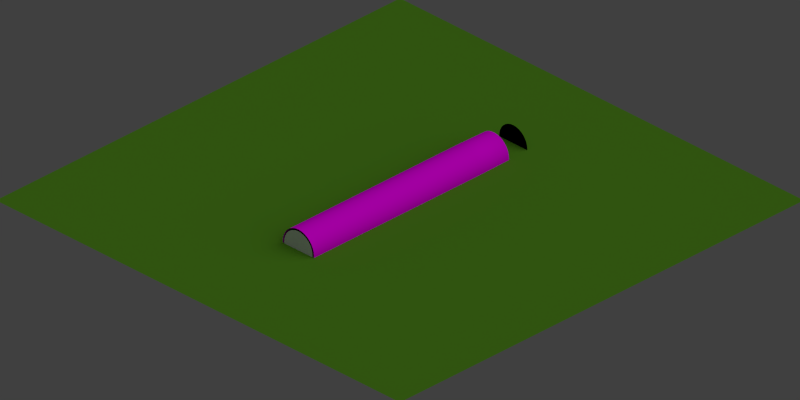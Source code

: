 # Source: tmp.blend  (saved by Blender 2.73.0; exported with 4.5.12 LTS)
import bpy
from mathutils import Matrix  # noqa: F401  (used for matrix-valued properties, if any)

bpy.ops.wm.read_factory_settings(use_empty=True)
scene = bpy.context.scene
scene.name = 'Scene'

# ---- collections
col_collection_1 = bpy.data.collections.new('Collection 1'); scene.collection.children.link(col_collection_1)

# ---- images (referenced by path relative to the original .blend; pixels are not part of the script)
import os
ASSET_DIR = os.environ.get("B2B_ASSET_DIR", "")  # directory of the original .blend (textures are referenced by path, not embedded)
HERE = os.path.dirname(os.path.abspath(__file__))  # packed textures are extracted next to this script under _unpacked/

def load_image(name, relpath, width, height, colorspace="sRGB"):
    """Load a texture the original file referenced (path relative to the .blend, or extracted next to this script)."""
    p = next((c for c in (os.path.join(HERE, relpath), os.path.join(ASSET_DIR, relpath)) if relpath and os.path.exists(c)), "")
    if p:
        img = bpy.data.images.load(p, check_existing=True)
        img.name = name
    else:  # same state as the original file: an image datablock whose file is absent (Cycles renders it pink)
        img = bpy.data.images.new(name, width, height)
        img.source = "FILE"
        img.filepath = "//" + (relpath or name)
    img.colorspace_settings.name = colorspace
    return img
img_barkdecidious0194_7_s_jpg = load_image('BarkDecidious0194_7_S.jpg', 'BarkDecidious0194_7_S.jpg', 1024, 1024, 'sRGB')

# ---- materials (node trees are filled in below, after node groups)
mat_material_023 = bpy.data.materials.new('Material.023')
mat_material_023.alpha_threshold = 0.0
mat_material_023.roughness = 0.5
mat_greengrassmat = bpy.data.materials.new('greengrassMat')
mat_greengrassmat.alpha_threshold = 0.0
mat_greengrassmat.preview_render_type = 'HAIR'
mat_greengrassmat.diffuse_color = (0.0971, 0.288, 0.01687, 1.0)
mat_greengrassmat.specular_color = (0.604, 0.465, 0.136)
mat_greengrassmat.roughness = 0.5
mat_greengrassmat.specular_intensity = 0.3

# ---- material node trees
mat_material_023.use_nodes = True; mat_material_023.node_tree.nodes.clear()
_N = mat_material_023.node_tree.nodes; _L = mat_material_023.node_tree.links
n0 = _N.new('ShaderNodeOutputMaterial'); n0.name = 'Material Output'; n0.location = (300, 300)
n1 = _N.new('ShaderNodeBsdfDiffuse'); n1.name = 'Diffuse BSDF'; n1.location = (10, 300)
n2 = _N.new('ShaderNodeTexImage'); n2.name = 'Image Texture'; n2.location = (-180, 300)
n2.width = 140
n2.image = img_barkdecidious0194_7_s_jpg
_L.new(n1.outputs[0], n0.inputs[0])
_L.new(n2.outputs[0], n1.inputs[0])
n0.is_active_output = True

# ---- world
world_world = bpy.data.worlds.new('World'); scene.world = world_world
world_world.color = (0.05088, 0.05088, 0.05088)
world_world.use_sun_shadow = False
world_world.sun_shadow_jitter_overblur = 0.0
world_world.cycles.sampling_method = 'MANUAL'
world_world.cycles.sample_map_resolution = 256

# ---- cameras
cam_camera = bpy.data.cameras.new('Camera')
cam_camera.type = 'ORTHO'
cam_camera.clip_end = 100.0
cam_camera.lens = 35.0
cam_camera.sensor_width = 32.0
cam_camera.sensor_height = 18.0
cam_camera.ortho_scale = 2.8
cam_camera.dof.focus_distance = 0.0

# ---- lights
light_lamp = bpy.data.lights.new('Lamp', 'SUN')
light_lamp.transmission_factor = 0.0
light_lamp.cutoff_distance = 30.0
light_lamp.angle = 1.571
light_lamp.energy = 1.0
light_lamp.shadow_buffer_clip_start = 1.001
light_lamp.shadow_soft_size = 1.0
light_lamp.shadow_cascade_max_distance = 1000.0
light_lamp.cycles.use_multiple_importance_sampling = False

# ---- meshes
me_circle = bpy.data.meshes.new('Circle')
me_circle.from_pydata([(-0.2047, 1.752, 0.7893), (-0.2437, 1.752, 0.7855), (-0.2811, 1.752, 0.7741), (-0.3156, 1.752, 0.7557), (-0.3459, 1.752, 0.7309), (-0.3707, 1.752, 0.7006), (-0.3892, 1.752, 0.6661), (-0.4006, 1.752, 0.6286), (-0.4044, 1.752, 0.5897), (-0.4006, 1.752, 0.5507), (-0.3892, 1.752, 0.5133), (-0.3707, 1.752, 0.4787), (-0.3459, 1.752, 0.4485), (-0.3156, 1.752, 0.4236), (-0.2811, 1.752, 0.4052), (-0.2437, 1.752, 0.3938), (-0.2047, 1.752, 0.39), (-0.1658, 1.752, 0.3938), (-0.1283, 1.752, 0.4052), (-0.09379, 1.752, 0.4236), (-0.06353, 1.752, 0.4485), (-0.0387, 1.752, 0.4787), (-0.02024, 1.752, 0.5133), (-0.008882, 1.752, 0.5507), (-0.005046, 1.752, 0.5897), (-0.008882, 1.752, 0.6286), (-0.02024, 1.752, 0.6661), (-0.0387, 1.752, 0.7006), (-0.06353, 1.752, 0.7309), (-0.09379, 1.752, 0.7557), (-0.1283, 1.752, 0.7741), (-0.1658, 1.752, 0.7855), (-0.2047, 1.752, 0.7893), (-0.2437, 1.752, 0.7855), (-0.2811, 1.752, 0.7741), (-0.3156, 1.752, 0.7557), (-0.3459, 1.752, 0.7309), (-0.3707, 1.752, 0.7006), (-0.3892, 1.752, 0.6661), (-0.4006, 1.752, 0.6286), (-0.4044, 1.752, 0.5897), (-0.4006, 1.752, 0.5507), (-0.3892, 1.752, 0.5133), (-0.3707, 1.752, 0.4787), (-0.3459, 1.752, 0.4485), (-0.3156, 1.752, 0.4236), (-0.2811, 1.752, 0.4052), (-0.2437, 1.752, 0.3938), (-0.2047, 1.752, 0.39), (-0.1658, 1.752, 0.3938), (-0.1283, 1.752, 0.4052), (-0.09379, 1.752, 0.4236), (-0.06353, 1.752, 0.4485), (-0.0387, 1.752, 0.4787), (-0.02024, 1.752, 0.5133), (-0.008882, 1.752, 0.5507), (-0.005046, 1.752, 0.5897), (-0.008882, 1.752, 0.6286), (-0.02024, 1.752, 0.6661), (-0.0387, 1.752, 0.7006), (-0.06353, 1.752, 0.7309), (-0.09379, 1.752, 0.7557), (-0.1283, 1.752, 0.7741), (-0.1658, 1.752, 0.7855), (-0.2047, 1.752, 0.7893), (-0.2437, 1.752, 0.7855), (-0.2811, 1.752, 0.7741), (-0.3156, 1.752, 0.7557), (-0.3459, 1.752, 0.7309), (-0.3707, 1.752, 0.7006), (-0.3892, 1.752, 0.6661), (-0.4006, 1.752, 0.6286), (-0.4044, 1.752, 0.5897), (-0.4006, 1.752, 0.5507), (-0.3892, 1.752, 0.5133), (-0.3707, 1.752, 0.4787), (-0.3459, 1.752, 0.4485), (-0.3156, 1.752, 0.4236), (-0.2811, 1.752, 0.4052), (-0.2437, 1.752, 0.3938), (-0.2047, 1.752, 0.39), (-0.1658, 1.752, 0.3938), (-0.1283, 1.752, 0.4052), (-0.09379, 1.752, 0.4236), (-0.06353, 1.752, 0.4485), (-0.0387, 1.752, 0.4787), (-0.02024, 1.752, 0.5133), (-0.008882, 1.752, 0.5507), (-0.005046, 1.752, 0.5897), (-0.008882, 1.752, 0.6286), (-0.02024, 1.752, 0.6661), (-0.0387, 1.752, 0.7006), (-0.06353, 1.752, 0.7309), (-0.09379, 1.752, 0.7557), (-0.1283, 1.752, 0.7741), (-0.1658, 1.752, 0.7855), (-0.2047, 1.752, 0.7893), (-0.2437, 1.752, 0.7855), (-0.2811, 1.752, 0.7741), (-0.3156, 1.752, 0.7557), (-0.3459, 1.752, 0.7309), (-0.3707, 1.752, 0.7006), (-0.3892, 1.752, 0.6661), (-0.4006, 1.752, 0.6286), (-0.4044, 1.752, 0.5897), (-0.4006, 1.752, 0.5507), (-0.3892, 1.752, 0.5133), (-0.3707, 1.752, 0.4787), (-0.3459, 1.752, 0.4485), (-0.3156, 1.752, 0.4236), (-0.2811, 1.752, 0.4052), (-0.2437, 1.752, 0.3938), (-0.2047, 1.752, 0.39), (-0.1658, 1.752, 0.3938), (-0.1283, 1.752, 0.4052), (-0.09379, 1.752, 0.4236), (-0.06353, 1.752, 0.4485), (-0.0387, 1.752, 0.4787), (-0.02024, 1.752, 0.5133), (-0.008882, 1.752, 0.5507), (-0.005046, 1.752, 0.5897), (-0.008882, 1.752, 0.6286), (-0.02024, 1.752, 0.6661), (-0.0387, 1.752, 0.7006), (-0.06353, 1.752, 0.7309), (-0.09379, 1.752, 0.7557), (-0.1283, 1.752, 0.7741), (-0.1658, 1.752, 0.7855)], [(59, 27), (28, 60), (48, 16), (17, 49), (37, 5), (6, 38), (57, 25), (26, 58), (35, 3), (4, 36), (46, 14), (15, 47), (55, 23), (24, 56), (33, 1), (2, 34), (44, 12), (13, 45), (53, 21), (22, 54), (42, 10), (11, 43), (62, 30), (31, 63), (51, 19), (20, 52), (40, 8), (9, 41), (29, 61), (18, 50), (7, 39), (32, 0)], [(65, 64, 95, 94, 93, 92, 91, 90, 89, 88, 87, 86, 85, 84, 83, 82, 81, 80, 79, 78, 77, 76, 75, 74, 73, 72, 71, 70, 69, 68, 67, 66), (33, 34, 35, 36, 37, 38, 39, 40, 41, 42, 43, 44, 45, 46, 47, 48, 49, 50, 51, 52, 53, 54, 55, 56, 57, 58, 59, 60, 61, 62, 63, 32), (97, 98, 99, 100, 101, 102, 103, 104, 105, 106, 107, 108, 109, 110, 111, 112, 113, 114, 115, 116, 117, 118, 119, 120, 121, 122, 123, 124, 125, 126, 127, 96), (91, 92, 124, 123), (80, 81, 113, 112), (69, 70, 102, 101), (89, 90, 122, 121), (67, 68, 100, 99), (78, 79, 111, 110), (87, 88, 120, 119), (65, 66, 98, 97), (76, 77, 109, 108), (85, 86, 118, 117), (74, 75, 107, 106), (94, 95, 127, 126), (83, 84, 116, 115), (72, 73, 105, 104), (92, 93, 125, 124), (81, 82, 114, 113), (70, 71, 103, 102), (90, 91, 123, 122), (68, 69, 101, 100), (79, 80, 112, 111), (88, 89, 121, 120), (66, 67, 99, 98), (77, 78, 110, 109), (86, 87, 119, 118), (64, 65, 97, 96), (75, 76, 108, 107), (95, 64, 96, 127), (84, 85, 117, 116), (73, 74, 106, 105), (93, 94, 126, 125), (82, 83, 115, 114), (71, 72, 104, 103)])
_uv = me_circle.uv_layers.new(name='UVMap')
_uv.uv.foreach_set('vector', [0.6771, 0.009771, 0.7254, 0.0001707, 0.7746, 0.0001707, 0.8229, 0.009772, 0.8683, 0.0286, 0.9093, 0.05595, 0.9441, 0.09074, 0.9714, 0.1317, 0.9902, 0.1771, 0.9998, 0.2254, 0.9998, 0.2746, 0.9902, 0.3229, 0.9714, 0.3683, 0.9441, 0.4093, 0.9093, 0.4441, 0.8683, 0.4714, 0.8229, 0.4902, 0.7746, 0.4998, 0.7254, 0.4998, 0.6771, 0.4902, 0.6317, 0.4714, 0.5907, 0.4441, 0.5559, 0.4093, 0.5286, 0.3683, 0.5098, 0.3229, 0.5002, 0.2746, 0.5002, 0.2254, 0.5098, 0.1771, 0.5286, 0.1317, 0.5559, 0.09074, 0.5907, 0.05594, 0.6317, 0.0286, 0.1317, 0.4714, 0.09074, 0.4441, 0.05595, 0.4093, 0.0286, 0.3683, 0.009772, 0.3229, 0.0001708, 0.2746, 0.0001707, 0.2254, 0.009771, 0.1771, 0.0286, 0.1317, 0.05594, 0.09074, 0.09074, 0.05595, 0.1317, 0.0286, 0.1771, 0.009772, 0.2254, 0.0001708, 0.2746, 0.0001707, 0.3229, 0.009771, 0.3683, 0.0286, 0.4093, 0.05594, 0.4441, 0.09074, 0.4714, 0.1317, 0.4902, 0.1771, 0.4998, 0.2254, 0.4998, 0.2746, 0.4902, 0.3229, 0.4714, 0.3683, 0.4441, 0.4093, 0.4093, 0.4441, 0.3683, 0.4714, 0.3229, 0.4902, 0.2746, 0.4998, 0.2254, 0.4998, 0.1771, 0.4902, 0.1317, 0.9714, 0.09074, 0.9441, 0.05595, 0.9093, 0.0286, 0.8683, 0.009772, 0.8229, 0.0001708, 0.7746, 0.0001707, 0.7254, 0.009771, 0.6771, 0.0286, 0.6317, 0.05594, 0.5907, 0.09074, 0.5559, 0.1317, 0.5286, 0.1771, 0.5098, 0.2254, 0.5002, 0.2746, 0.5002, 0.3229, 0.5098, 0.3683, 0.5286, 0.4093, 0.5559, 0.4441, 0.5907, 0.4714, 0.6317, 0.4902, 0.6771, 0.4998, 0.7254, 0.4998, 0.7746, 0.4902, 0.8229, 0.4714, 0.8683, 0.4441, 0.9093, 0.4093, 0.9441, 0.3683, 0.9714, 0.3229, 0.9902, 0.2746, 0.9998, 0.2254, 0.9998, 0.1771, 0.9902, 0.5577, 0.5014, 0.5577, 0.5505, 0.5569, 0.5505, 0.5569, 0.5014, 0.5026, 0.5122, 0.5517, 0.5122, 0.5517, 0.513, 0.5026, 0.513, 0.5545, 0.5505, 0.5545, 0.5014, 0.5553, 0.5014, 0.5553, 0.5505, 0.5637, 0.5014, 0.5637, 0.5505, 0.5629, 0.5505, 0.5629, 0.5014, 0.5517, 0.5166, 0.5026, 0.5166, 0.5026, 0.5158, 0.5517, 0.5158, 0.5026, 0.5038, 0.5517, 0.5038, 0.5517, 0.5046, 0.5026, 0.5046, 0.501, 0.5002, 0.501, 0.5493, 0.5002, 0.5493, 0.5002, 0.5002, 0.5517, 0.5022, 0.5026, 0.5022, 0.5026, 0.5014, 0.5517, 0.5014, 0.5026, 0.5146, 0.5517, 0.5146, 0.5517, 0.5154, 0.5026, 0.5154, 0.5601, 0.5014, 0.5601, 0.5505, 0.5593, 0.5505, 0.5593, 0.5014, 0.5641, 0.5505, 0.5641, 0.5014, 0.5649, 0.5014, 0.5649, 0.5505, 0.5517, 0.5082, 0.5026, 0.5082, 0.5026, 0.5074, 0.5517, 0.5074, 0.5026, 0.511, 0.5517, 0.511, 0.5517, 0.5118, 0.5026, 0.5118, 0.5014, 0.5505, 0.5014, 0.5014, 0.5022, 0.5014, 0.5022, 0.5505, 0.5517, 0.5058, 0.5026, 0.5058, 0.5026, 0.505, 0.5517, 0.505, 0.5026, 0.5134, 0.5517, 0.5134, 0.5517, 0.5142, 0.5026, 0.5142, 0.5533, 0.5505, 0.5533, 0.5014, 0.5541, 0.5014, 0.5541, 0.5505, 0.5613, 0.5014, 0.5613, 0.5505, 0.5605, 0.5505, 0.5605, 0.5014, 0.5653, 0.5505, 0.5653, 0.5014, 0.5661, 0.5014, 0.5661, 0.5505, 0.5026, 0.5098, 0.5517, 0.5098, 0.5517, 0.5106, 0.5026, 0.5106, 0.5529, 0.5014, 0.5529, 0.5505, 0.5521, 0.5505, 0.5521, 0.5014, 0.5517, 0.5094, 0.5026, 0.5094, 0.5026, 0.5086, 0.5517, 0.5086, 0.5026, 0.517, 0.5517, 0.517, 0.5517, 0.5178, 0.5026, 0.5178, 0.5625, 0.5014, 0.5625, 0.5505, 0.5617, 0.5505, 0.5617, 0.5014, 0.5517, 0.519, 0.5026, 0.519, 0.5026, 0.5182, 0.5517, 0.5182, 0.5665, 0.5505, 0.5665, 0.5014, 0.5673, 0.5014, 0.5673, 0.5505, 0.5517, 0.5034, 0.5026, 0.5034, 0.5026, 0.5026, 0.5517, 0.5026, 0.5589, 0.5014, 0.5589, 0.5505, 0.5581, 0.5505, 0.5581, 0.5014, 0.5026, 0.5685, 0.5026, 0.5194, 0.5034, 0.5194, 0.5034, 0.5685, 0.5517, 0.507, 0.5026, 0.507, 0.5026, 0.5062, 0.5517, 0.5062, 0.5014, 0.5002, 0.5505, 0.5002, 0.5505, 0.501, 0.5014, 0.501, 0.5557, 0.5505, 0.5557, 0.5014, 0.5565, 0.5014, 0.5565, 0.5505])
me_circle.use_remesh_preserve_volume = False
me_circle.use_remesh_preserve_attributes = False
me_circle.use_mirror_vertex_groups = False
me_circle.update()
me_cylinder_003 = bpy.data.meshes.new('Cylinder.003')
me_cylinder_003.from_pydata([(4.691e-08, 0.3687, -2.622), (0.07192, 0.3616, -2.622), (0.1411, 0.3406, -2.622), (0.2048, 0.3065, -2.622), (0.2607, 0.2607, -2.622), (0.3065, 0.2048, -2.622), (0.3406, 0.1411, -2.622), (0.3616, 0.07194, -2.622), (0.3687, 1.293e-05, -2.622), (0.3616, -0.07191, -2.622), (0.3406, -0.1411, -2.622), (0.3065, -0.2048, -2.622), (0.2607, -0.2607, -2.622), (0.2048, -0.3065, -2.622), (0.1411, -0.3406, -2.622), (0.07192, -0.3616, -2.622), (-7.322e-08, -0.3686, -2.622), (-0.07192, -0.3616, -2.622), (-0.1411, -0.3406, -2.622), (-0.2048, -0.3065, -2.622), (-0.2607, -0.2607, -2.622), (-0.3065, -0.2048, -2.622), (-0.3406, -0.1411, -2.622), (-0.3616, -0.07191, -2.622), (-0.3687, 1.325e-05, -2.622), (-0.3616, 0.07194, -2.622), (-0.3406, 0.1411, -2.622), (-0.3065, 0.2048, -2.622), (-0.2607, 0.2607, -2.622), (-0.2048, 0.3065, -2.622), (-0.1411, 0.3406, -2.622), (-0.07192, 0.3616, -2.622), (8.161e-08, 1.301e-05, -2.622)], [], [(22, 23, 32), (11, 12, 32), (25, 26, 32), (3, 4, 32), (14, 15, 32), (28, 29, 32), (17, 18, 32), (6, 7, 32), (31, 0, 32), (20, 21, 32), (9, 10, 32), (23, 24, 32), (1, 2, 32), (12, 13, 32), (26, 27, 32), (4, 5, 32), (15, 16, 32), (29, 30, 32), (18, 19, 32), (0, 1, 32), (7, 8, 32), (21, 22, 32), (10, 11, 32), (24, 25, 32), (2, 3, 32), (13, 14, 32), (27, 28, 32), (16, 17, 32), (5, 6, 32), (30, 31, 32), (19, 20, 32), (8, 9, 32)])
me_cylinder_003.use_remesh_preserve_volume = False
me_cylinder_003.use_remesh_preserve_attributes = False
me_cylinder_003.use_mirror_vertex_groups = False
me_cylinder_003.update()
me_cylinder_001 = bpy.data.meshes.new('Cylinder.001')
me_cylinder_001.from_pydata([(4.691e-08, 0.3687, -2.622), (4.691e-08, 0.3686, 2.45), (0.07192, 0.3616, -2.622), (0.07192, 0.3616, 2.45), (0.1411, 0.3406, -2.622), (0.1411, 0.3406, 2.45), (0.2048, 0.3065, -2.622), (0.2048, 0.3065, 2.45), (0.2607, 0.2607, -2.622), (0.2607, 0.2607, 2.45), (0.3065, 0.2048, -2.622), (0.3065, 0.2048, 2.45), (0.3406, 0.1411, -2.622), (0.3406, 0.1411, 2.45), (0.3616, 0.07194, -2.622), (0.3616, 0.07191, 2.45), (0.3687, 1.293e-05, -2.622), (0.3687, -1.155e-05, 2.45), (0.3616, -0.07191, -2.622), (0.3616, -0.07193, 2.45), (0.3406, -0.1411, -2.622), (0.3406, -0.1411, 2.45), (0.3065, -0.2048, -2.622), (0.3065, -0.2048, 2.45), (0.2607, -0.2607, -2.622), (0.2607, -0.2607, 2.45), (0.2048, -0.3065, -2.622), (0.2048, -0.3065, 2.45), (0.1411, -0.3406, -2.622), (0.1411, -0.3406, 2.45), (0.07192, -0.3616, -2.622), (0.07192, -0.3616, 2.45), (-7.322e-08, -0.3686, -2.622), (-7.322e-08, -0.3687, 2.45), (-0.07192, -0.3616, -2.622), (-0.07192, -0.3616, 2.45), (-0.1411, -0.3406, -2.622), (-0.1411, -0.3406, 2.45), (-0.2048, -0.3065, -2.622), (-0.2048, -0.3065, 2.45), (-0.2607, -0.2607, -2.622), (-0.2607, -0.2607, 2.45), (-0.3065, -0.2048, -2.622), (-0.3065, -0.2048, 2.45), (-0.3406, -0.1411, -2.622), (-0.3406, -0.1411, 2.45), (-0.3616, -0.07191, -2.622), (-0.3616, -0.07193, 2.45), (-0.3687, 1.325e-05, -2.622), (-0.3687, -1.122e-05, 2.45), (-0.3616, 0.07194, -2.622), (-0.3616, 0.07191, 2.45), (-0.3406, 0.1411, -2.622), (-0.3406, 0.1411, 2.45), (-0.3065, 0.2048, -2.622), (-0.3065, 0.2048, 2.45), (-0.2607, 0.2607, -2.622), (-0.2607, 0.2607, 2.45), (-0.2048, 0.3065, -2.622), (-0.2048, 0.3065, 2.45), (-0.1411, 0.3406, -2.622), (-0.1411, 0.3406, 2.45), (-0.07192, 0.3616, -2.622), (-0.07192, 0.3616, 2.45), (-0.1411, 0.3406, 2.45), (-0.2048, 0.3065, 2.45), (-0.2607, 0.2607, 2.45), (-0.3065, 0.2048, 2.45), (-0.3406, 0.1411, 2.45), (-0.3616, 0.07191, 2.45), (-0.3687, -1.122e-05, 2.45), (-0.3616, -0.07193, 2.45), (-0.3406, -0.1411, 2.45), (-0.3065, -0.2048, 2.45), (-0.2607, -0.2607, 2.45), (-0.2048, -0.3065, 2.45), (-0.1411, -0.3406, 2.45), (-0.07192, -0.3616, 2.45), (-7.322e-08, -0.3687, 2.45), (0.07192, -0.3616, 2.45), (0.1411, -0.3406, 2.45), (0.2048, -0.3065, 2.45), (0.2607, -0.2607, 2.45), (0.3065, -0.2048, 2.45), (0.3406, -0.1411, 2.45), (0.3616, -0.07193, 2.45), (0.3687, -1.155e-05, 2.45), (0.3616, 0.07191, 2.45), (0.3406, 0.1411, 2.45), (0.3065, 0.2048, 2.45), (0.2607, 0.2607, 2.45), (0.2048, 0.3065, 2.45), (0.1411, 0.3406, 2.45), (0.07192, 0.3616, 2.45), (4.691e-08, 0.3686, 2.45), (-0.07192, 0.3616, 2.45), (4.691e-08, 0.3687, -1.898), (4.691e-08, 0.3687, -1.173), (4.691e-08, 0.3687, -0.4487), (4.691e-08, 0.3687, 0.2759), (4.691e-08, 0.3687, 1.001), (4.691e-08, 0.3687, 1.725), (0.07192, 0.3616, 1.725), (0.07192, 0.3616, 1.001), (0.07192, 0.3616, 0.2759), (0.07192, 0.3616, -0.4487), (0.07192, 0.3616, -1.173), (0.07192, 0.3616, -1.898), (0.1411, 0.3406, 1.725), (0.1411, 0.3406, 1.001), (0.1411, 0.3406, 0.2759), (0.1411, 0.3406, -0.4487), (0.1411, 0.3406, -1.173), (0.1411, 0.3406, -1.898), (0.2048, 0.3065, 1.725), (0.2048, 0.3065, 1.001), (0.2048, 0.3065, 0.2759), (0.2048, 0.3065, -0.4487), (0.2048, 0.3065, -1.173), (0.2048, 0.3065, -1.898), (0.2607, 0.2607, 1.725), (0.2607, 0.2607, 1.001), (0.2607, 0.2607, 0.2759), (0.2607, 0.2607, -0.4487), (0.2607, 0.2607, -1.173), (0.2607, 0.2607, -1.898), (0.3065, 0.2048, 1.725), (0.3065, 0.2048, 1.001), (0.3065, 0.2048, 0.2759), (0.3065, 0.2048, -0.4487), (0.3065, 0.2048, -1.173), (0.3065, 0.2048, -1.898), (0.3406, 0.1411, 1.725), (0.3406, 0.1411, 1.001), (0.3406, 0.1411, 0.2759), (0.3406, 0.1411, -0.4487), (0.3406, 0.1411, -1.173), (0.3406, 0.1411, -1.898), (0.3616, 0.07191, 1.725), (0.3616, 0.07192, 1.001), (0.3616, 0.07192, 0.2759), (0.3616, 0.07192, -0.4487), (0.3616, 0.07193, -1.173), (0.3616, 0.07193, -1.898), (0.3687, -8.054e-06, 1.725), (0.3687, -4.557e-06, 1.001), (0.3687, -1.06e-06, 0.2759), (0.3687, 2.437e-06, -0.4487), (0.3687, 5.933e-06, -1.173), (0.3687, 9.43e-06, -1.898), (0.3616, -0.07193, 1.725), (0.3616, -0.07193, 1.001), (0.3616, -0.07192, 0.2759), (0.3616, -0.07192, -0.4487), (0.3616, -0.07192, -1.173), (0.3616, -0.07191, -1.898), (0.3406, -0.1411, 1.725), (0.3406, -0.1411, 1.001), (0.3406, -0.1411, 0.2759), (0.3406, -0.1411, -0.4487), (0.3406, -0.1411, -1.173), (0.3406, -0.1411, -1.898), (0.3065, -0.2048, 1.725), (0.3065, -0.2048, 1.001), (0.3065, -0.2048, 0.2759), (0.3065, -0.2048, -0.4487), (0.3065, -0.2048, -1.173), (0.3065, -0.2048, -1.898), (0.2607, -0.2607, 1.725), (0.2607, -0.2607, 1.001), (0.2607, -0.2607, 0.2759), (0.2607, -0.2607, -0.4487), (0.2607, -0.2607, -1.173), (0.2607, -0.2607, -1.898), (0.2048, -0.3065, 1.725), (0.2048, -0.3065, 1.001), (0.2048, -0.3065, 0.2759), (0.2048, -0.3065, -0.4487), (0.2048, -0.3065, -1.173), (0.2048, -0.3065, -1.898), (0.1411, -0.3406, 1.725), (0.1411, -0.3406, 1.001), (0.1411, -0.3406, 0.2759), (0.1411, -0.3406, -0.4487), (0.1411, -0.3406, -1.173), (0.1411, -0.3406, -1.898), (0.07192, -0.3616, 1.725), (0.07192, -0.3616, 1.001), (0.07192, -0.3616, 0.2759), (0.07192, -0.3616, -0.4487), (0.07192, -0.3616, -1.173), (0.07192, -0.3616, -1.898), (-7.322e-08, -0.3687, 1.725), (-7.322e-08, -0.3687, 1.001), (-7.322e-08, -0.3687, 0.2759), (-7.322e-08, -0.3687, -0.4487), (-7.322e-08, -0.3687, -1.173), (-7.322e-08, -0.3687, -1.898), (-0.07192, -0.3616, 1.725), (-0.07192, -0.3616, 1.001), (-0.07192, -0.3616, 0.2759), (-0.07192, -0.3616, -0.4487), (-0.07192, -0.3616, -1.173), (-0.07192, -0.3616, -1.898), (-0.1411, -0.3406, 1.725), (-0.1411, -0.3406, 1.001), (-0.1411, -0.3406, 0.2759), (-0.1411, -0.3406, -0.4487), (-0.1411, -0.3406, -1.173), (-0.1411, -0.3406, -1.898), (-0.2048, -0.3065, 1.725), (-0.2048, -0.3065, 1.001), (-0.2048, -0.3065, 0.2759), (-0.2048, -0.3065, -0.4487), (-0.2048, -0.3065, -1.173), (-0.2048, -0.3065, -1.898), (-0.2607, -0.2607, 1.725), (-0.2607, -0.2607, 1.001), (-0.2607, -0.2607, 0.2759), (-0.2607, -0.2607, -0.4487), (-0.2607, -0.2607, -1.173), (-0.2607, -0.2607, -1.898), (-0.3065, -0.2048, 1.725), (-0.3065, -0.2048, 1.001), (-0.3065, -0.2048, 0.2759), (-0.3065, -0.2048, -0.4487), (-0.3065, -0.2048, -1.173), (-0.3065, -0.2048, -1.898), (-0.3406, -0.1411, 1.725), (-0.3406, -0.1411, 1.001), (-0.3406, -0.1411, 0.2759), (-0.3406, -0.1411, -0.4487), (-0.3406, -0.1411, -1.173), (-0.3406, -0.1411, -1.898), (-0.3616, -0.07193, 1.725), (-0.3616, -0.07193, 1.001), (-0.3616, -0.07192, 0.2759), (-0.3616, -0.07192, -0.4487), (-0.3616, -0.07192, -1.173), (-0.3616, -0.07191, -1.898), (-0.3687, -7.725e-06, 1.725), (-0.3687, -4.229e-06, 1.001), (-0.3687, -7.32e-07, 0.2759), (-0.3687, 2.765e-06, -0.4487), (-0.3687, 6.261e-06, -1.173), (-0.3687, 9.758e-06, -1.898), (-0.3616, 0.07191, 1.725), (-0.3616, 0.07192, 1.001), (-0.3616, 0.07192, 0.2759), (-0.3616, 0.07193, -0.4487), (-0.3616, 0.07193, -1.173), (-0.3616, 0.07193, -1.898), (-0.3406, 0.1411, 1.725), (-0.3406, 0.1411, 1.001), (-0.3406, 0.1411, 0.2759), (-0.3406, 0.1411, -0.4487), (-0.3406, 0.1411, -1.173), (-0.3406, 0.1411, -1.898), (-0.3065, 0.2048, 1.725), (-0.3065, 0.2048, 1.001), (-0.3065, 0.2048, 0.2759), (-0.3065, 0.2048, -0.4487), (-0.3065, 0.2048, -1.173), (-0.3065, 0.2048, -1.898), (-0.2607, 0.2607, 1.725), (-0.2607, 0.2607, 1.001), (-0.2607, 0.2607, 0.2759), (-0.2607, 0.2607, -0.4487), (-0.2607, 0.2607, -1.173), (-0.2607, 0.2607, -1.898), (-0.2048, 0.3065, 1.725), (-0.2048, 0.3065, 1.001), (-0.2048, 0.3065, 0.2759), (-0.2048, 0.3065, -0.4487), (-0.2048, 0.3065, -1.173), (-0.2048, 0.3065, -1.898), (-0.1411, 0.3406, 1.725), (-0.1411, 0.3406, 1.001), (-0.1411, 0.3406, 0.2759), (-0.1411, 0.3406, -0.4487), (-0.1411, 0.3406, -1.173), (-0.1411, 0.3406, -1.898), (-0.07192, 0.3616, 1.725), (-0.07192, 0.3616, 1.001), (-0.07192, 0.3616, 0.2759), (-0.07192, 0.3616, -0.4487), (-0.07192, 0.3616, -1.173), (-0.07192, 0.3616, -1.898)], [], [(101, 1, 3, 102), (102, 3, 5, 108), (108, 5, 7, 114), (114, 7, 9, 120), (120, 9, 11, 126), (126, 11, 13, 132), (132, 13, 15, 138), (138, 15, 17, 144), (144, 17, 19, 150), (150, 19, 21, 156), (156, 21, 23, 162), (162, 23, 25, 168), (168, 25, 27, 174), (174, 27, 29, 180), (180, 29, 31, 186), (186, 31, 33, 192), (192, 33, 35, 198), (198, 35, 37, 204), (204, 37, 39, 210), (210, 39, 41, 216), (216, 41, 43, 222), (222, 43, 45, 228), (228, 45, 47, 234), (234, 47, 49, 240), (240, 49, 51, 246), (246, 51, 53, 252), (252, 53, 55, 258), (258, 55, 57, 264), (264, 57, 59, 270), (270, 59, 61, 276), (61, 59, 65, 64), (282, 63, 1, 101), (276, 61, 63, 282), (33, 31, 79, 78), (11, 9, 90, 89), (55, 53, 68, 67), (27, 25, 82, 81), (5, 3, 93, 92), (49, 47, 71, 70), (21, 19, 85, 84), (43, 41, 74, 73), (1, 63, 95, 94), (15, 13, 88, 87), (37, 35, 77, 76), (59, 57, 66, 65), (31, 29, 80, 79), (9, 7, 91, 90), (53, 51, 69, 68), (25, 23, 83, 82), (47, 45, 72, 71), (19, 17, 86, 85), (41, 39, 75, 74), (63, 61, 64, 95), (13, 11, 89, 88), (35, 33, 78, 77), (57, 55, 67, 66), (29, 27, 81, 80), (7, 5, 92, 91), (51, 49, 70, 69), (23, 21, 84, 83), (45, 43, 73, 72), (17, 15, 87, 86), (3, 1, 94, 93), (39, 37, 76, 75), (60, 281, 287, 62), (281, 280, 286, 287), (280, 279, 285, 286), (279, 278, 284, 285), (278, 277, 283, 284), (277, 276, 282, 283), (62, 287, 96, 0), (287, 286, 97, 96), (286, 285, 98, 97), (285, 284, 99, 98), (284, 283, 100, 99), (283, 282, 101, 100), (58, 275, 281, 60), (275, 274, 280, 281), (274, 273, 279, 280), (273, 272, 278, 279), (272, 271, 277, 278), (271, 270, 276, 277), (56, 269, 275, 58), (269, 268, 274, 275), (268, 267, 273, 274), (267, 266, 272, 273), (266, 265, 271, 272), (265, 264, 270, 271), (54, 263, 269, 56), (263, 262, 268, 269), (262, 261, 267, 268), (261, 260, 266, 267), (260, 259, 265, 266), (259, 258, 264, 265), (52, 257, 263, 54), (257, 256, 262, 263), (256, 255, 261, 262), (255, 254, 260, 261), (254, 253, 259, 260), (253, 252, 258, 259), (50, 251, 257, 52), (251, 250, 256, 257), (250, 249, 255, 256), (249, 248, 254, 255), (248, 247, 253, 254), (247, 246, 252, 253), (48, 245, 251, 50), (245, 244, 250, 251), (244, 243, 249, 250), (243, 242, 248, 249), (242, 241, 247, 248), (241, 240, 246, 247), (46, 239, 245, 48), (239, 238, 244, 245), (238, 237, 243, 244), (237, 236, 242, 243), (236, 235, 241, 242), (235, 234, 240, 241), (44, 233, 239, 46), (233, 232, 238, 239), (232, 231, 237, 238), (231, 230, 236, 237), (230, 229, 235, 236), (229, 228, 234, 235), (42, 227, 233, 44), (227, 226, 232, 233), (226, 225, 231, 232), (225, 224, 230, 231), (224, 223, 229, 230), (223, 222, 228, 229), (40, 221, 227, 42), (221, 220, 226, 227), (220, 219, 225, 226), (219, 218, 224, 225), (218, 217, 223, 224), (217, 216, 222, 223), (38, 215, 221, 40), (215, 214, 220, 221), (214, 213, 219, 220), (213, 212, 218, 219), (212, 211, 217, 218), (211, 210, 216, 217), (36, 209, 215, 38), (209, 208, 214, 215), (208, 207, 213, 214), (207, 206, 212, 213), (206, 205, 211, 212), (205, 204, 210, 211), (34, 203, 209, 36), (203, 202, 208, 209), (202, 201, 207, 208), (201, 200, 206, 207), (200, 199, 205, 206), (199, 198, 204, 205), (32, 197, 203, 34), (197, 196, 202, 203), (196, 195, 201, 202), (195, 194, 200, 201), (194, 193, 199, 200), (193, 192, 198, 199), (30, 191, 197, 32), (191, 190, 196, 197), (190, 189, 195, 196), (189, 188, 194, 195), (188, 187, 193, 194), (187, 186, 192, 193), (28, 185, 191, 30), (185, 184, 190, 191), (184, 183, 189, 190), (183, 182, 188, 189), (182, 181, 187, 188), (181, 180, 186, 187), (26, 179, 185, 28), (179, 178, 184, 185), (178, 177, 183, 184), (177, 176, 182, 183), (176, 175, 181, 182), (175, 174, 180, 181), (24, 173, 179, 26), (173, 172, 178, 179), (172, 171, 177, 178), (171, 170, 176, 177), (170, 169, 175, 176), (169, 168, 174, 175), (22, 167, 173, 24), (167, 166, 172, 173), (166, 165, 171, 172), (165, 164, 170, 171), (164, 163, 169, 170), (163, 162, 168, 169), (20, 161, 167, 22), (161, 160, 166, 167), (160, 159, 165, 166), (159, 158, 164, 165), (158, 157, 163, 164), (157, 156, 162, 163), (18, 155, 161, 20), (155, 154, 160, 161), (154, 153, 159, 160), (153, 152, 158, 159), (152, 151, 157, 158), (151, 150, 156, 157), (16, 149, 155, 18), (149, 148, 154, 155), (148, 147, 153, 154), (147, 146, 152, 153), (146, 145, 151, 152), (145, 144, 150, 151), (14, 143, 149, 16), (143, 142, 148, 149), (142, 141, 147, 148), (141, 140, 146, 147), (140, 139, 145, 146), (139, 138, 144, 145), (12, 137, 143, 14), (137, 136, 142, 143), (136, 135, 141, 142), (135, 134, 140, 141), (134, 133, 139, 140), (133, 132, 138, 139), (10, 131, 137, 12), (131, 130, 136, 137), (130, 129, 135, 136), (129, 128, 134, 135), (128, 127, 133, 134), (127, 126, 132, 133), (8, 125, 131, 10), (125, 124, 130, 131), (124, 123, 129, 130), (123, 122, 128, 129), (122, 121, 127, 128), (121, 120, 126, 127), (6, 119, 125, 8), (119, 118, 124, 125), (118, 117, 123, 124), (117, 116, 122, 123), (116, 115, 121, 122), (115, 114, 120, 121), (4, 113, 119, 6), (113, 112, 118, 119), (112, 111, 117, 118), (111, 110, 116, 117), (110, 109, 115, 116), (109, 108, 114, 115), (2, 107, 113, 4), (107, 106, 112, 113), (106, 105, 111, 112), (105, 104, 110, 111), (104, 103, 109, 110), (103, 102, 108, 109), (0, 96, 107, 2), (96, 97, 106, 107), (97, 98, 105, 106), (98, 99, 104, 105), (99, 100, 103, 104), (100, 101, 102, 103)])
me_cylinder_001.polygons.foreach_set('use_smooth', [True] * 256)
_uv = me_cylinder_001.uv_layers.new(name='UVMap')
_uv.uv.foreach_set('vector', [-2.082, 1.312, -2.082, 2.923, -2.242, 2.923, -2.242, 1.312, 0.857, 1.312, 0.857, 2.923, 0.6964, 2.923, 0.6964, 1.312, 3.611, -1.956, 3.611, -0.3449, 3.45, -0.3449, 3.45, -1.956, -0.7954, 1.312, -0.7954, 2.923, -0.956, 2.923, -0.956, 1.312, 0.6734, -1.956, 0.6734, -0.3449, 0.5128, -0.3449, 0.5128, -1.956, 0.1227, -3.589, 0.1227, -1.979, -0.03801, -1.979, -0.038, -3.589, -3.368, -1.956, -3.368, -0.3449, -3.528, -0.3449, -3.528, -1.956, -1.53, -3.589, -1.53, -1.979, -1.69, -1.979, -1.691, -3.589, 3.978, -1.956, 3.978, -0.3449, 3.817, -0.3449, 3.817, -1.956, 1.959, 1.312, 1.959, 2.923, 1.798, 2.923, 1.798, 1.312, 2.693, 1.312, 2.693, 2.923, 2.532, 2.923, 2.532, 1.312, 0.3063, -1.956, 0.3063, -0.3449, 0.1456, -0.3449, 0.1456, -1.956, -3.184, -0.3219, -3.184, 1.289, -3.345, 1.289, -3.345, -0.3219, -3.0, -1.956, -3.0, -0.3449, -3.16, -0.3449, -3.16, -1.956, 0.857, -3.589, 0.857, -1.979, 0.6964, -1.979, 0.6964, -3.589, -1.714, -3.589, -1.714, -1.979, -1.874, -1.979, -1.874, -3.589, -3.368, -3.589, -3.368, -1.979, -3.528, -1.979, -3.529, -3.589, -0.2445, -0.3219, -0.2445, 1.289, -0.4052, 1.289, -0.4052, -0.3219, -2.265, -1.956, -2.265, -0.3448, -2.426, -0.3448, -2.426, -1.956, -2.449, -0.3219, -2.449, 1.289, -2.61, 1.289, -2.61, -0.3219, -1.346, 1.312, -1.346, 2.923, -1.507, 2.923, -1.507, 1.312, -0.6117, 1.312, -0.6117, 2.923, -0.7724, 2.923, -0.7724, 1.312, 2.693, -0.3219, 2.693, 1.289, 2.532, 1.289, 2.532, -0.3219, 3.978, 2.946, 3.978, 4.556, 3.817, 4.556, 3.817, 2.946, 4.529, -1.956, 4.529, -0.3449, 4.368, -0.3449, 4.368, -1.956, 1.224, -0.3219, 1.224, 1.289, 1.064, 1.289, 1.064, -0.3219, 1.775, -0.3219, 1.775, 1.289, 1.614, 1.289, 1.614, -0.3219, 2.326, -0.3219, 2.326, 1.289, 2.165, 1.289, 2.165, -0.3219, 4.162, 2.946, 4.162, 4.556, 4.001, 4.556, 4.001, 2.946, 1.408, -3.589, 1.408, -1.979, 1.247, -1.979, 1.247, -3.589, 1.224, -0.3449, 1.064, -0.3449, 1.064, -0.3477, 1.224, -0.3477, 4.712, 1.312, 4.712, 2.923, 4.552, 2.923, 4.552, 1.312, 2.142, 2.946, 2.142, 4.556, 1.982, 4.556, 1.982, 2.946, 1.064, -0.4506, 1.224, -0.4506, 1.224, -0.4478, 1.064, -0.4478, 1.064, -0.6565, 1.224, -0.6565, 1.224, -0.6537, 1.064, -0.6537, 1.224, -0.4221, 1.064, -0.4221, 1.064, -0.4249, 1.224, -0.4249, 1.064, -0.6307, 1.224, -0.6307, 1.224, -0.6279, 1.064, -0.6279, 1.224, -0.9367, 1.064, -0.9367, 1.064, -0.9395, 1.224, -0.9395, 1.224, -1.065, 1.064, -1.065, 1.064, -1.068, 1.224, -1.068, 1.064, -1.12, 1.224, -1.12, 1.224, -1.117, 1.064, -1.117, 1.224, -0.7051, 1.064, -0.7051, 1.064, -0.7079, 1.224, -0.7079, 1.224, -1.143, 1.064, -1.143, 1.064, -1.145, 1.224, -1.145, 1.064, -0.8366, 1.224, -0.8366, 1.224, -0.8338, 1.064, -0.8338, 1.064, -0.8623, 1.224, -0.8623, 1.224, -0.8595, 1.064, -0.8595, 1.224, -0.7823, 1.064, -0.7823, 1.064, -0.7851, 1.224, -0.7851, 1.064, -1.042, 1.224, -1.042, 1.224, -1.04, 1.064, -1.04, 1.224, -0.8081, 1.064, -0.8081, 1.064, -0.8109, 1.224, -0.8109, 1.224, -1.014, 1.064, -1.014, 1.064, -1.017, 1.224, -1.017, 1.064, -0.7337, 1.224, -0.7337, 1.224, -0.7309, 1.064, -0.7309, 1.224, -0.911, 1.064, -0.911, 1.064, -0.9138, 1.224, -0.9138, 1.064, -0.6822, 1.224, -0.6822, 1.224, -0.6794, 1.064, -0.6794, 1.064, -0.8881, 1.224, -0.8881, 1.224, -0.8853, 1.064, -0.8853, 1.224, -1.091, 1.064, -1.091, 1.064, -1.094, 1.224, -1.094, 1.064, -0.991, 1.224, -0.991, 1.224, -0.9882, 1.064, -0.9882, 1.064, -0.7594, 1.224, -0.7594, 1.224, -0.7566, 1.064, -0.7566, 1.224, -0.9625, 1.064, -0.9625, 1.064, -0.9653, 1.224, -0.9653, 1.064, -0.3734, 1.224, -0.3734, 1.224, -0.3706, 1.064, -0.3706, 1.224, -0.5765, 1.064, -0.5765, 1.064, -0.5793, 1.224, -0.5793, 1.224, -0.4993, 1.064, -0.4993, 1.064, -0.5021, 1.224, -0.5021, 1.064, -0.4763, 1.224, -0.4763, 1.224, -0.4735, 1.064, -0.4735, 1.224, -0.3963, 1.064, -0.3963, 1.064, -0.3991, 1.224, -0.3991, 1.064, -0.5535, 1.224, -0.5535, 1.224, -0.5507, 1.064, -0.5507, 1.224, -0.525, 1.064, -0.525, 1.064, -0.5278, 1.224, -0.5278, 1.064, -0.605, 1.224, -0.605, 1.224, -0.6022, 1.064, -0.6022, -2.082, 2.946, -2.082, 4.556, -2.242, 4.556, -2.242, 2.946, 2.509, 2.946, 2.509, 4.556, 2.349, 4.556, 2.349, 2.946, 2.877, 2.946, 2.877, 4.556, 2.716, 4.556, 2.716, 2.946, 3.06, -1.956, 3.06, -0.3449, 2.899, -0.3449, 2.899, -1.956, -3.368, 1.312, -3.368, 2.923, -3.529, 2.923, -3.529, 1.312, -2.265, 1.312, -2.265, 2.923, -2.426, 2.923, -2.426, 1.312, 2.326, 2.946, 2.326, 4.556, 2.165, 4.556, 2.165, 2.946, 4.529, 1.312, 4.529, 2.923, 4.368, 2.923, 4.368, 1.312, 4.712, -1.956, 4.712, -0.3449, 4.552, -0.3449, 4.552, -1.956, 4.712, -3.589, 4.712, -1.979, 4.552, -1.979, 4.552, -3.589, 4.529, 2.946, 4.529, 4.556, 4.368, 4.556, 4.368, 2.946, 4.529, -0.3219, 4.529, 1.289, 4.368, 1.289, 4.368, -0.3219, -2.265, -0.3219, -2.265, 1.289, -2.426, 1.289, -2.426, -0.3219, 1.959, -1.956, 1.959, -0.3449, 1.798, -0.3449, 1.798, -1.956, 1.959, -0.3219, 1.959, 1.289, 1.798, 1.289, 1.798, -0.3219, 2.142, -3.589, 2.142, -1.979, 1.982, -1.979, 1.982, -3.589, 1.775, -3.589, 1.775, -1.979, 1.614, -1.979, 1.614, -3.589, 1.775, -1.956, 1.775, -0.3449, 1.614, -0.3449, 1.614, -1.956, 3.427, 1.312, 3.427, 2.923, 3.267, 2.923, 3.267, 1.312, 0.6734, 1.312, 0.6734, 2.923, 0.5128, 2.923, 0.5128, 1.312, -1.897, 1.312, -1.897, 2.923, -2.058, 2.923, -2.058, 1.312, -2.449, 1.312, -2.449, 2.923, -2.61, 2.923, -2.61, 1.312, -0.979, 1.312, -0.979, 2.923, -1.14, 2.923, -1.14, 1.312, 1.041, 1.312, 1.041, 2.923, 0.88, 2.923, 0.88, 1.312, -0.2445, 1.312, -0.2445, 2.923, -0.4052, 2.923, -0.4052, 1.312, 1.591, -0.3219, 1.591, 1.289, 1.431, 1.289, 1.431, -0.3219, -3.368, 2.946, -3.368, 4.556, -3.529, 4.556, -3.529, 2.946, 2.326, 1.312, 2.326, 2.923, 2.165, 2.923, 2.165, 1.312, -0.4281, 1.312, -0.4281, 2.923, -0.5888, 2.923, -0.5888, 1.312, 2.142, -0.3219, 2.142, 1.289, 1.982, 1.289, 1.982, -0.3219, -3.0, 1.312, -3.0, 2.923, -3.161, 2.923, -3.161, 1.312, 2.509, -1.956, 2.509, -0.3449, 2.349, -0.3449, 2.349, -1.956, 2.693, -1.956, 2.693, -0.3449, 2.532, -0.3449, 2.532, -1.956, 2.509, -0.3219, 2.509, 1.289, 2.349, 1.289, 2.349, -0.3219, 2.693, -3.589, 2.693, -1.979, 2.532, -1.979, 2.532, -3.589, 3.794, -1.956, 3.794, -0.3449, 3.634, -0.3449, 3.634, -1.956, -3.368, -0.3219, -3.368, 1.289, -3.529, 1.289, -3.529, -0.3219, 1.591, -3.589, 1.591, -1.979, 1.431, -1.979, 1.431, -3.589, 1.591, -1.956, 1.591, -0.3449, 1.431, -0.3449, 1.431, -1.956, -1.53, -0.3219, -1.53, 1.289, -1.69, 1.289, -1.69, -0.3219, -2.082, -0.3219, -2.082, 1.289, -2.242, 1.289, -2.242, -0.3219, 1.408, -0.3219, 1.408, 1.289, 1.247, 1.289, 1.247, -0.3219, -2.265, 2.946, -2.265, 4.556, -2.426, 4.556, -2.426, 2.946, 3.611, 2.946, 3.611, 4.556, 3.45, 4.556, 3.45, 2.946, -3.552, 2.946, -3.552, 4.556, -3.712, 4.556, -3.712, 2.946, 1.775, 2.946, 1.775, 4.556, 1.614, 4.556, 1.614, 2.946, 1.591, 2.946, 1.591, 4.556, 1.431, 4.556, 1.431, 2.946, -0.06094, 2.946, -0.06094, 4.556, -0.2216, 4.556, -0.2216, 2.946, 2.693, 2.946, 2.693, 4.556, 2.532, 4.556, 2.532, 2.946, -2.633, 2.946, -2.633, 4.556, -2.793, 4.556, -2.793, 2.946, -1.897, 2.946, -1.897, 4.556, -2.058, 4.556, -2.058, 2.946, 4.345, 2.946, 4.345, 4.556, 4.185, 4.556, 4.185, 2.946, -2.449, 2.946, -2.449, 4.556, -2.61, 4.556, -2.61, 2.946, -1.714, 2.946, -1.714, 4.556, -1.874, 4.556, -1.874, 2.946, 1.224, -3.589, 1.224, -1.979, 1.064, -1.979, 1.064, -3.589, 1.959, -3.589, 1.959, -1.979, 1.798, -1.979, 1.798, -3.589, 2.142, -1.956, 2.142, -0.3449, 1.982, -0.3449, 1.982, -1.956, 2.509, -3.589, 2.509, -1.979, 2.349, -1.979, 2.349, -3.589, 2.326, -1.956, 2.326, -0.3449, 2.165, -0.3449, 2.165, -1.956, 2.326, -3.589, 2.326, -1.979, 2.165, -1.979, 2.165, -3.589, 1.775, 1.312, 1.775, 2.923, 1.614, 2.923, 1.614, 1.312, 4.162, -0.3219, 4.162, 1.289, 4.001, 1.289, 4.001, -0.3219, 3.978, 1.312, 3.978, 2.923, 3.817, 2.923, 3.817, 1.312, -2.816, 1.312, -2.816, 2.923, -2.977, 2.923, -2.977, 1.312, -2.633, 1.312, -2.633, 2.923, -2.793, 2.923, -2.793, 1.312, 4.345, -3.589, 4.345, -1.979, 4.185, -1.979, 4.185, -3.589, 2.509, 1.312, 2.509, 2.923, 2.349, 2.923, 2.349, 1.312, 0.1227, 1.312, 0.1227, 2.923, -0.03801, 2.923, -0.03801, 1.312, 0.4898, 1.312, 0.4898, 2.923, 0.3292, 2.923, 0.3292, 1.312, -0.06094, 1.312, -0.06094, 2.923, -0.2216, 2.923, -0.2216, 1.312, -1.163, 1.312, -1.163, 2.923, -1.323, 2.923, -1.323, 1.312, 0.3062, 1.312, 0.3062, 2.923, 0.1456, 2.923, 0.1456, 1.312, -1.897, -0.3219, -1.897, 1.289, -2.058, 1.289, -2.058, -0.3219, -0.979, -0.3219, -0.979, 1.289, -1.14, 1.289, -1.14, -0.3219, -1.163, -0.3219, -1.163, 1.289, -1.323, 1.289, -1.323, -0.3219, -2.633, -0.3219, -2.633, 1.289, -2.793, 1.289, -2.793, -0.3219, -1.714, -0.3219, -1.714, 1.289, -1.874, 1.289, -1.874, -0.3219, -2.816, -0.3219, -2.816, 1.289, -2.977, 1.289, -2.977, -0.3219, -0.4281, -3.589, -0.4281, -1.979, -0.5888, -1.979, -0.5888, -3.589, -1.53, -1.956, -1.53, -0.3448, -1.69, -0.3448, -1.69, -1.956, -0.06094, -0.3219, -0.06094, 1.289, -0.2216, 1.289, -0.2216, -0.3219, -3.552, -0.3219, -3.552, 1.289, -3.712, 1.289, -3.712, -0.3219, 0.3062, -0.3219, 0.3063, 1.289, 0.1456, 1.289, 0.1456, -0.3219, -2.082, -1.956, -2.082, -0.3448, -2.242, -0.3448, -2.242, -1.956, -0.7954, -3.589, -0.7953, -1.979, -0.956, -1.979, -0.956, -3.589, 1.041, -3.589, 1.041, -1.979, 0.88, -1.979, 0.88, -3.589, -0.7954, -0.3219, -0.7954, 1.289, -0.956, 1.289, -0.956, -0.3219, -0.6117, -0.3219, -0.6117, 1.289, -0.7724, 1.289, -0.7724, -0.3219, -0.4281, -0.3219, -0.4281, 1.289, -0.5888, 1.289, -0.5888, -0.3219, 1.041, -1.956, 1.041, -0.3449, 0.88, -0.3449, 0.88, -1.956, -1.898, -3.589, -1.897, -1.979, -2.058, -1.979, -2.058, -3.589, -2.633, -3.589, -2.633, -1.979, -2.793, -1.979, -2.793, -3.589, -1.346, -3.589, -1.346, -1.979, -1.507, -1.979, -1.507, -3.589, -1.163, -3.589, -1.163, -1.979, -1.323, -1.979, -1.323, -3.589, -3.0, -3.589, -3.0, -1.979, -3.161, -1.979, -3.161, -3.589, -2.449, -3.589, -2.449, -1.979, -2.609, -1.979, -2.61, -3.589, -0.9789, -3.589, -0.979, -1.979, -1.14, -1.979, -1.14, -3.589, -3.184, -3.589, -3.184, -1.979, -3.345, -1.979, -3.345, -3.589, -2.265, -3.589, -2.265, -1.979, -2.426, -1.979, -2.426, -3.589, -2.081, -3.589, -2.081, -1.979, -2.242, -1.979, -2.242, -3.589, -2.817, -3.589, -2.816, -1.979, -2.977, -1.979, -2.977, -3.589, -3.552, -3.589, -3.552, -1.979, -3.712, -1.979, -3.712, -3.589, 0.857, -1.956, 0.857, -0.3449, 0.6964, -0.3449, 0.6964, -1.956, -1.346, -1.956, -1.346, -0.3449, -1.507, -0.3449, -1.507, -1.956, -0.6117, -3.589, -0.6117, -1.979, -0.7724, -1.979, -0.7724, -3.589, -0.7954, -1.956, -0.7953, -0.3449, -0.956, -0.3449, -0.956, -1.956, -1.163, -1.956, -1.163, -0.3449, -1.323, -0.3449, -1.323, -1.956, -0.979, -1.956, -0.9789, -0.3449, -1.14, -0.3449, -1.14, -1.956, -2.449, -1.956, -2.449, -0.3449, -2.61, -0.3449, -2.61, -1.956, -1.714, -1.956, -1.714, -0.3449, -1.874, -0.3449, -1.874, -1.956, -1.897, -1.956, -1.897, -0.3449, -2.058, -0.3449, -2.058, -1.956, -3.184, -1.956, -3.184, -0.3449, -3.345, -0.3449, -3.345, -1.956, -2.816, -1.956, -2.816, -0.3449, -2.977, -0.3449, -2.977, -1.956, -2.633, -1.956, -2.633, -0.3449, -2.793, -0.3449, -2.793, -1.956, 0.857, -0.3219, 0.857, 1.289, 0.6964, 1.289, 0.6964, -0.3219, -3.0, -0.3219, -3.0, 1.289, -3.16, 1.289, -3.16, -0.3219, 0.1227, -0.3219, 0.1227, 1.289, -0.03801, 1.289, -0.03801, -0.3219, 1.041, -0.3219, 1.041, 1.289, 0.88, 1.289, 0.88, -0.3219, 0.6734, -0.3219, 0.6734, 1.289, 0.5128, 1.289, 0.5128, -0.3219, 0.4898, -0.3219, 0.4898, 1.289, 0.3292, 1.289, 0.3292, -0.3219, 0.6734, -3.589, 0.6734, -1.979, 0.5128, -1.979, 0.5128, -3.589, 0.4899, -3.589, 0.4898, -1.979, 0.3292, -1.979, 0.3292, -3.589, 0.1227, -1.956, 0.1227, -0.3449, -0.03801, -0.3449, -0.038, -1.956, 0.4899, -1.956, 0.4898, -0.3449, 0.3292, -0.3449, 0.3292, -1.956, 0.3063, -3.589, 0.3063, -1.979, 0.1456, -1.979, 0.1456, -3.589, -0.06094, -1.956, -0.06094, -0.3449, -0.2216, -0.3449, -0.2216, -1.956, -1.346, -0.3219, -1.346, 1.289, -1.507, 1.289, -1.507, -0.3219, -0.06094, -3.589, -0.06094, -1.979, -0.2216, -1.979, -0.2216, -3.589, -0.2445, -1.956, -0.2445, -0.3449, -0.4052, -0.3449, -0.4052, -1.956, -0.2445, -3.589, -0.2445, -1.979, -0.4052, -1.979, -0.4052, -3.589, -0.6117, -1.956, -0.6117, -0.3449, -0.7724, -0.3449, -0.7724, -1.956, -0.4281, -1.956, -0.4281, -0.3449, -0.5888, -0.3449, -0.5888, -1.956, -3.552, -1.956, -3.552, -0.3449, -3.712, -0.3449, -3.712, -1.956, -3.184, 1.312, -3.184, 2.923, -3.345, 2.923, -3.345, 1.312, 1.591, 1.312, 1.591, 2.923, 1.431, 2.923, 1.431, 1.312, -0.6117, 2.946, -0.6117, 4.556, -0.7724, 4.556, -0.7724, 2.946, 4.162, 1.312, 4.162, 2.923, 4.001, 2.923, 4.001, 1.312, -3.552, 1.312, -3.552, 2.923, -3.712, 2.923, -3.712, 1.312, 3.978, -3.589, 3.978, -1.979, 3.817, -1.979, 3.817, -3.589, 4.345, -0.3219, 4.345, 1.289, 4.185, 1.289, 4.185, -0.3219, 1.408, 2.946, 1.408, 4.556, 1.247, 4.556, 1.247, 2.946, -3.0, 2.946, -3.0, 4.556, -3.161, 4.556, -3.161, 2.946, 2.877, -0.3219, 2.877, 1.289, 2.716, 1.289, 2.716, -0.3219, -0.2445, 2.946, -0.2445, 4.556, -0.4052, 4.556, -0.4052, 2.946, -1.346, 2.946, -1.346, 4.556, -1.507, 4.556, -1.507, 2.946, 2.877, 1.312, 2.877, 2.923, 2.716, 2.923, 2.716, 1.312, 0.857, 2.946, 0.857, 4.556, 0.6964, 4.556, 0.6964, 2.946, -0.4281, 2.946, -0.4281, 4.556, -0.5888, 4.556, -0.5888, 2.946, 4.162, -3.589, 4.162, -1.979, 4.001, -1.979, 4.001, -3.589, 3.244, -3.589, 3.244, -1.979, 3.083, -1.979, 3.083, -3.589, 3.611, -0.3219, 3.611, 1.289, 3.45, 1.289, 3.45, -0.3219, 2.142, 1.312, 2.142, 2.923, 1.982, 2.923, 1.982, 1.312, 1.408, 1.312, 1.408, 2.923, 1.247, 2.923, 1.247, 1.312, 2.877, -3.589, 2.877, -1.979, 2.716, -1.979, 2.716, -3.589, 3.06, -3.589, 3.06, -1.979, 2.899, -1.979, 2.899, -3.589, 1.224, 1.312, 1.224, 2.923, 1.064, 2.923, 1.064, 1.312, 4.345, 1.312, 4.345, 2.923, 4.185, 2.923, 4.185, 1.312, -3.184, 2.946, -3.184, 4.556, -3.345, 4.556, -3.345, 2.946, 0.4898, 2.946, 0.4898, 4.556, 0.3292, 4.556, 0.3292, 2.946, 0.6734, 2.946, 0.6734, 4.556, 0.5128, 4.556, 0.5128, 2.946, 0.1227, 2.946, 0.1227, 4.556, -0.03801, 4.556, -0.03801, 2.946, 3.244, 2.946, 3.244, 4.556, 3.083, 4.556, 3.083, 2.946, -1.53, 1.312, -1.53, 2.923, -1.69, 2.923, -1.69, 1.312, -1.714, 1.312, -1.714, 2.923, -1.874, 2.923, -1.874, 1.312, 3.427, -3.589, 3.427, -1.979, 3.267, -1.979, 3.267, -3.589, 3.427, 2.946, 3.427, 4.556, 3.267, 4.556, 3.267, 2.946, 1.041, 2.946, 1.041, 4.556, 0.88, 4.556, 0.88, 2.946, 3.427, -1.956, 3.427, -0.3449, 3.267, -0.3449, 3.267, -1.956, -0.979, 2.946, -0.979, 4.556, -1.14, 4.556, -1.14, 2.946, 3.794, -0.3219, 3.794, 1.289, 3.634, 1.289, 3.634, -0.3219, 3.244, -1.956, 3.244, -0.3449, 3.083, -0.3449, 3.083, -1.956, 3.244, -0.3219, 3.244, 1.289, 3.083, 1.289, 3.083, -0.3219, 3.794, 1.312, 3.794, 2.923, 3.634, 2.923, 3.634, 1.312, 3.794, -3.589, 3.794, -1.979, 3.634, -1.979, 3.634, -3.589, 1.224, 2.946, 1.224, 4.556, 1.064, 4.556, 1.064, 2.946, 4.529, -3.589, 4.529, -1.979, 4.368, -1.979, 4.368, -3.589, -1.53, 2.946, -1.53, 4.556, -1.69, 4.556, -1.69, 2.946, 3.244, 1.312, 3.244, 2.923, 3.083, 2.923, 3.083, 1.312, 3.611, -3.589, 3.611, -1.979, 3.45, -1.979, 3.45, -3.589, 3.06, 2.946, 3.06, 4.556, 2.899, 4.556, 2.899, 2.946, 0.3062, 2.946, 0.3062, 4.556, 0.1456, 4.556, 0.1456, 2.946, 3.06, -0.3219, 3.06, 1.289, 2.899, 1.289, 2.899, -0.3219, 3.06, 1.312, 3.06, 2.923, 2.899, 2.923, 2.899, 1.312, 3.611, 1.312, 3.611, 2.923, 3.45, 2.923, 3.45, 1.312, 3.978, -0.3219, 3.978, 1.289, 3.817, 1.289, 3.817, -0.3219, 2.877, -1.956, 2.877, -0.3449, 2.716, -0.3449, 2.716, -1.956, -1.163, 2.946, -1.163, 4.556, -1.323, 4.556, -1.323, 2.946, -2.817, 2.946, -2.817, 4.556, -2.977, 4.556, -2.977, 2.946, 1.959, 2.946, 1.959, 4.556, 1.798, 4.556, 1.798, 2.946, -0.7954, 2.946, -0.7954, 4.556, -0.956, 4.556, -0.956, 2.946, 4.162, -1.956, 4.162, -0.3449, 4.001, -0.3449, 4.001, -1.956, 3.794, 2.946, 3.794, 4.556, 3.634, 4.556, 3.634, 2.946])
me_cylinder_001.materials.append(mat_material_023)
me_cylinder_001.use_remesh_preserve_volume = False
me_cylinder_001.use_remesh_preserve_attributes = False
me_cylinder_001.use_mirror_vertex_groups = False
me_cylinder_001.update()
me_plane_002 = bpy.data.meshes.new('Plane.002')
me_plane_002.from_pydata([(1.0, 1.0, 0.0), (1.0, -1.0, 0.0), (-1.0, -1.0, 0.0), (-1.0, 1.0, 0.0)], [], [(0, 3, 2, 1)])
me_plane_002.materials.append(mat_greengrassmat)
me_plane_002.use_remesh_preserve_volume = False
me_plane_002.use_remesh_preserve_attributes = False
me_plane_002.use_mirror_vertex_groups = False
me_plane_002.update()

# ---- objects
ob_circle = bpy.data.objects.new('Circle', me_circle)
ob_cylinder_002 = bpy.data.objects.new('Cylinder.002', me_cylinder_003)
ob_cylinder = bpy.data.objects.new('Cylinder', me_cylinder_001)
ob_plane = bpy.data.objects.new('Plane', me_plane_002)
ob_lamp = bpy.data.objects.new('Lamp', light_lamp)
ob_camera = bpy.data.objects.new('Camera', cam_camera)

# ---- transforms, parenting, visibility, modifiers, constraints
ob_circle.location = (0.06909, -0.04815, -0.2019)
ob_circle.scale = (0.3488, 0.3488, 0.3488)
ob_circle.lineart.crease_threshold = 0.0
ob_cylinder_002.location = (-0.004053, -0.001573, 0.006716)
ob_cylinder_002.rotation_euler = (-1.571, -0.0, 0.0)
ob_cylinder_002.scale = (0.1897, 0.1897, 0.1897)
ob_cylinder_002.hide_viewport = True
ob_cylinder_002.lineart.crease_threshold = 0.0
ob_cylinder.location = (-0.004053, -0.001573, 0.006716)
ob_cylinder.rotation_euler = (-1.571, -0.0, 0.0)
ob_cylinder.scale = (0.1897, 0.1897, 0.1897)
ob_cylinder.lineart.crease_threshold = 0.0
_m = ob_cylinder.modifiers.new('Displace', 'DISPLACE')
_m.strength = 0.08
ob_plane.location = (0.0, 0.0, 0.0)
ob_plane.hide_viewport = True
ob_plane.hide_select = True
ob_plane.lineart.crease_threshold = 0.0
_m = ob_plane.modifiers.new('ParticleSystem 1', 'PARTICLE_SYSTEM')
ob_lamp.location = (4.076, 1.005, 5.904)
ob_lamp.rotation_euler = (0.6503, 0.05522, 1.866)
ob_lamp.lock_rotations_4d = False
ob_lamp.empty_display_type = 'ARROWS'
ob_lamp.color = (0.0, 0.0, 0.0, 0.0)
ob_lamp.hide_select = True
ob_lamp.lineart.crease_threshold = 0.0
ob_camera.location = (10.0, -10.0, 8.17)
ob_camera.rotation_euler = (1.047, 0.0, 0.7854)
ob_camera.lock_rotations_4d = False
ob_camera.empty_display_type = 'ARROWS'
ob_camera.color = (0.0, 0.0, 0.0, 0.0)
ob_camera.hide_select = True
ob_camera.display_type = 'WIRE'
ob_camera.lineart.crease_threshold = 0.0

# ---- collection membership
col_collection_1.objects.link(ob_circle)
col_collection_1.objects.link(ob_cylinder_002)
col_collection_1.objects.link(ob_cylinder)
col_collection_1.objects.link(ob_plane)
col_collection_1.objects.link(ob_lamp)
col_collection_1.objects.link(ob_camera)

# ---- scene / render settings (as saved in the file)
scene.camera = ob_camera
scene.frame_start = 1; scene.frame_end = 250; scene.frame_set(2)
scene.render.engine = 'CYCLES'
scene.render.image_settings.color_depth = '16'
scene.render.image_settings.compression = 90
scene.render.resolution_x = 1024
scene.render.resolution_y = 512
scene.render.dither_intensity = 0.0
scene.render.film_transparent = True
scene.render.bake_margin = 2
scene.render.bake_bias = 0.0
scene.cycles.use_denoising = False
scene.cycles.samples = 100
scene.cycles.sampling_pattern = 'TABULATED_SOBOL'
scene.cycles.light_sampling_threshold = 0.0
scene.cycles.use_adaptive_sampling = False
scene.cycles.use_light_tree = False
scene.cycles.blur_glossy = 0.0
scene.cycles.max_bounces = 128
scene.cycles.diffuse_bounces = 128
scene.cycles.glossy_bounces = 128
scene.cycles.transmission_bounces = 128
scene.cycles.volume_bounces = 128
scene.cycles.transparent_max_bounces = 128
scene.cycles.pixel_filter_type = 'GAUSSIAN'
scene.cycles.sample_clamp_indirect = 0.0
scene.view_settings.view_transform = 'Standard'
bpy.context.view_layer.update()
